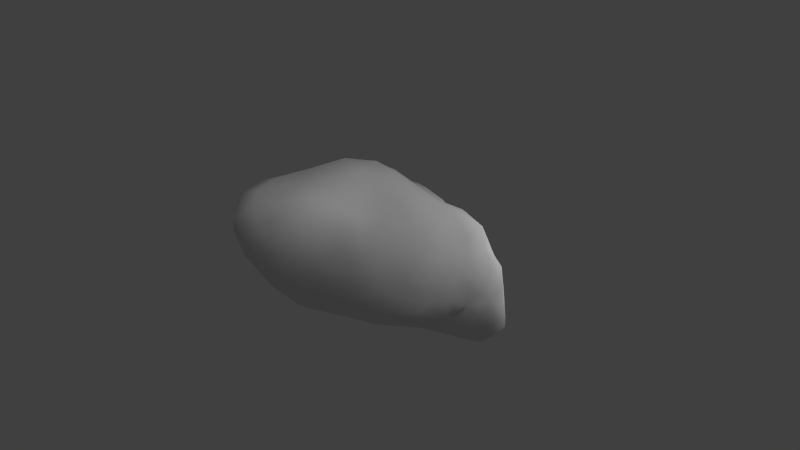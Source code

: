 # Source: rock.blend  (saved by Blender 2.59.2; exported with 4.5.12 LTS)
import bpy
from mathutils import Matrix  # noqa: F401  (used for matrix-valued properties, if any)

bpy.ops.wm.read_factory_settings(use_empty=True)
scene = bpy.context.scene
scene.name = 'Scene'

# ---- collections
col_collection_1 = bpy.data.collections.new('Collection 1'); scene.collection.children.link(col_collection_1)

# ---- materials (node trees are filled in below, after node groups)
mat_material_001 = bpy.data.materials.new('Material.001')
mat_material_001.alpha_threshold = 0.0
mat_material_001.use_transparent_shadow = False
mat_material_001.roughness = 0.5
mat_material_001.specular_intensity = 0.0
mat_material_001.line_color = (0.0, 0.0, 0.0, 1.0)

# ---- material node trees

# ---- world
world_world = bpy.data.worlds.new('World'); scene.world = world_world
world_world.color = (0.05088, 0.05088, 0.05088)
world_world.use_sun_shadow = False
world_world.sun_shadow_jitter_overblur = 0.0
world_world.cycles.sampling_method = 'MANUAL'
world_world.cycles.sample_map_resolution = 256

# ---- cameras
cam_camera = bpy.data.cameras.new('Camera')
cam_camera.clip_end = 100.0
cam_camera.lens = 35.0
cam_camera.ortho_scale = 7.314
cam_camera.dof.focus_distance = 0.0
cam_camera.dof.aperture_fstop = 128.0

# ---- lights
light_lamp_001 = bpy.data.lights.new('Lamp.001', 'POINT')
light_lamp_001.transmission_factor = 0.0
light_lamp_001.cutoff_distance = 30.0
light_lamp_001.energy = 100.0
light_lamp_001.shadow_buffer_clip_start = 1.001
light_lamp_001.shadow_soft_size = 1.0
light_lamp_001.shadow_maximum_resolution = 0.006
light_lamp_001.use_absolute_resolution = True
light_lamp_001.cycles.use_multiple_importance_sampling = False
light_lamp = bpy.data.lights.new('Lamp', 'POINT')
light_lamp.transmission_factor = 0.0
light_lamp.cutoff_distance = 30.0
light_lamp.energy = 100.0
light_lamp.shadow_buffer_clip_start = 1.001
light_lamp.shadow_soft_size = 1.0
light_lamp.shadow_maximum_resolution = 0.006
light_lamp.use_absolute_resolution = True
light_lamp.cycles.use_multiple_importance_sampling = False

# ---- meshes
me_rock_low = bpy.data.meshes.new('rock_low')
me_rock_low.from_pydata([(0.7767, 0.2834, -1.28), (1.002, 0.08839, -1.243), (0.6656, -0.02559, -1.349), (1.083, -0.2576, -1.2), (1.298, 0.01631, -1.086), (1.054, 0.3894, -1.09), (1.331, 0.2001, -0.8552), (0.4726, 1.214, 0.05134), (0.2416, 1.238, -0.199), (0.1215, 1.369, 0.318), (0.8889, 0.3636, 0.74), (0.9908, 0.4594, 0.4039), (0.801, 0.6063, 0.698), (0.8655, 0.7055, 0.04592), (0.6856, 0.8566, 0.4984), (-0.1722, -0.8437, -1.089), (-0.06148, -0.7698, -1.289), (0.182, -0.8872, -1.053), (-0.04009, -0.8973, -0.6259), (1.159, -0.6847, 0.1206), (0.893, -0.9008, -0.004383), (1.233, -0.8679, -0.09894), (1.568, 0.09066, -0.7233), (1.563, -0.002794, -0.9323), (0.4446, -0.9724, 0.1898), (0.05615, -1.018, -0.05773), (0.5751, -0.9971, -0.3245), (1.007, -0.5644, 0.4834), (1.029, -0.2918, 0.6964), (0.7873, -0.5375, 0.7555), (0.9663, 0.0669, 0.7821), (0.7714, -0.02322, 0.9981), (0.6145, -0.2699, 1.024), (0.2811, -0.7707, 0.5382), (0.3438, -0.5605, 0.8871), (-0.1207, -0.716, 0.7911), (0.6919, 0.7909, 0.878), (0.3261, 1.039, 1.382), (0.6143, 0.9883, 1.078), (0.4296, 1.181, 0.996), (0.5937, 1.004, 0.822), (0.1234, 1.275, 0.861), (-0.4481, 1.201, 0.8403), (0.4534, 0.0731, 1.347), (0.2112, -0.2623, 1.299), (0.6834, 0.6575, -0.7796), (0.6176, 0.9454, -0.273), (0.9029, 0.4828, -0.3887), (1.07, 0.393, -0.7279), (0.7194, 0.331, 1.087), (-0.09342, 1.336, -0.1204), (-0.05044, 1.149, -0.3873), (0.2121, 0.9359, -0.584), (-0.0634, 1.236, 1.229), (0.2207, 1.233, 1.13), (0.7482, 0.5625, 0.922), (0.7241, -0.7319, 0.4406), (0.4103, 1.131, 0.6413), (0.4748, 1.124, 0.3281), (0.668, 0.7282, 1.183), (-0.1367, -0.4918, 1.218), (-0.1136, 0.2974, -1.491), (0.05975, 0.5244, -1.075), (0.1502, 0.2926, -1.311), (-0.3346, 0.9664, -0.699), (-0.4891, 1.335, 0.1234), (-0.3377, 1.212, -0.2987), (-0.1119, 0.6871, 1.67), (-0.124, 1.023, 1.501), (-0.3069, 0.9122, 1.574), (-0.2009, -0.01738, -1.717), (0.2332, 0.09293, -1.481), (0.1133, -0.2126, -1.554), (0.05523, -0.4385, -1.506), (-0.003234, -0.6172, -1.422), (-0.1704, -0.5128, -1.562), (-1.433, 0.4452, -0.8388), (-1.172, 0.5666, -0.9696), (-1.328, 0.3308, -1.071), (-0.498, -0.9741, -0.1397), (-0.9585, -0.4514, 1.136), (-0.6119, -0.2459, 1.435), (-1.186, -0.06233, 1.325), (-1.254, -0.5997, -0.5184), (-0.9491, -0.8243, -0.346), (-1.361, -0.7198, -0.08893), (-0.9821, -0.9459, 0.1168), (-1.272, -0.6789, 0.4038), (-0.5306, -0.664, 1.085), (-0.6094, -0.8066, 0.8156), (-0.418, -0.755, 0.8146), (-1.474, 0.8013, 0.02744), (-1.607, 0.6586, 0.3507), (-1.272, 0.9611, 0.3951), (-0.7053, 1.094, -0.3068), (-0.8844, 1.081, 0.08522), (-1.35, 0.4038, 1.511), (-1.384, 0.8922, 1.312), (-1.532, 0.5166, 1.233), (-0.8427, -0.7302, 0.9233), (-1.167, -0.6319, 0.8185), (-0.89, -0.934, 0.5944), (-1.516, -0.2623, -0.3547), (-1.567, -0.3772, 0.2288), (-1.406, 0.5934, -0.6635), (-1.225, 0.7248, -0.5834), (-0.9035, 0.833, -0.6891), (-0.4392, 1.068, 1.404), (-0.3056, 0.1549, 1.714), (0.1211, 0.2869, 1.607), (-0.4099, -0.8936, 0.5645), (-0.612, -1.075, 0.2792), (-0.2733, -0.993, 0.2016), (-0.8637, 0.2301, 1.658), (-0.5692, 0.5367, 1.732), (0.08166, -0.0118, 1.559), (-0.154, -0.2, 1.495), (0.4222, 0.2914, -1.285), (-0.8471, 1.176, 0.4711), (-0.6003, -0.8513, -0.5977), (-0.9671, -0.7548, -0.8011), (-0.5491, -0.853, -1.053), (-1.449, 0.6913, -0.3335), (-0.6853, 0.5736, -1.148), (-1.012, 0.4425, -1.243), (0.01354, -0.9268, 0.3867), (-1.604, 0.4193, -0.5111), (-1.16, 0.9153, -0.2152), (-1.739, 0.3151, 0.271), (-1.752, -0.03233, 0.07231), (-1.669, 0.003422, 0.5825), (-1.753, 0.2313, -0.1682), (-1.639, 0.09037, -0.5118), (-1.712, 0.00192, -0.2506), (-1.43, 0.9479, 0.8603), (-1.064, 1.101, 0.8866), (-1.48, -0.07531, 0.9865), (-1.327, -0.3778, 1.062), (-1.543, -0.436, 0.7175), (-0.9471, 0.768, 1.697), (-0.8642, 1.107, 1.344), (-1.449, 0.2376, 1.168), (-1.574, 0.4095, 1.005), (-1.54, 0.2076, 0.889), (-1.569, 0.6757, 0.981), (-0.5206, 0.8254, 1.619), (-1.665, 0.4374, 0.6998), (-1.605, 0.7933, 0.6718), (0.4389, 0.5431, 1.501), (0.6581, -0.5085, -1.292), (0.3905, -0.2021, -1.4), (-1.257, -0.3962, -0.9136), (-1.254, 0.2517, -1.349), (-1.158, 0.3626, -1.209), (-1.097, 0.3394, -1.389), (1.697, -0.114, -0.3164), (1.665, -0.2237, -0.09315), (1.738, -0.2517, -0.2765), (1.605, 0.07103, -0.3507), (1.35, 0.2125, -0.4977), (1.451, 0.1135, -0.2372), (0.6213, 0.4906, -1.143), (-0.4484, -0.2407, -1.772), (-0.574, -0.03705, -1.773), (-0.1704, -0.3333, -1.674), (-0.9311, -0.5802, -1.223), (-0.602, -0.6383, -1.478), (-1.498, -0.07582, -0.8497), (-1.52, 0.2315, -0.8478), (-0.4143, 0.4306, -1.422), (-0.5411, 0.2136, -1.697), (-0.2718, -0.6527, -1.482), (-0.6652, -0.3717, -1.71), (-0.3888, -0.4837, -1.657), (-1.103, 0.2383, -1.579), (-1.007, 0.01403, -1.719), (-1.254, -0.01254, -1.486), (-0.9233, 0.3943, -1.461), (-0.7076, 0.3849, -1.531), (-0.9003, -0.3938, -1.56), (-0.8507, 0.2328, -1.686), (-1.413, 0.1049, -1.158), (-1.161, -0.3079, -1.383), (1.877, -0.5511, -0.437), (1.84, -0.7651, -0.7297), (1.809, -0.4323, -0.6873), (1.581, -0.3847, -0.9838), (1.643, -0.815, -0.9786), (1.705, -0.3452, -0.1441), (1.789, -0.3795, -0.2176), (1.664, 0.00079, -0.5167), (1.79, -0.2687, -0.4572), (1.743, -0.1477, -0.7437), (1.35, -0.7843, -0.05798), (1.281, -1.137, -0.7018), (1.611, -1.027, -0.4969), (1.151, -1.015, -0.337), (0.9063, -1.077, -0.6114), (1.509, -0.8717, -0.2018), (1.624, -0.2519, 0.0574), (1.532, -0.3544, 0.1448), (1.096, 0.1509, 0.5307), (1.143, -0.08383, 0.5083), (1.293, -0.2724, 0.4214), (1.261, 0.09417, 0.2337), (1.208, -0.00338, 0.3806), (1.461, 0.02935, -0.03877), (1.164, 0.2833, -0.07326), (1.339, -0.1271, 0.3028), (1.534, -0.133, 0.1158), (1.608, -0.008738, -0.1992), (0.259, -0.7028, -1.26), (0.5911, -0.8949, -1.146), (0.532, -0.9835, -0.7882), (1.342, -1.001, -1.023), (0.9336, -1.081, -0.9429), (0.9726, -0.8666, -1.211), (1.633, -1.027, -0.8069), (1.463, -0.6857, -0.03778), (1.676, -0.4175, -0.08287), (1.716, -0.6322, -0.1632), (1.569, -0.5363, -0.01778), (1.401, -0.5496, 0.09346), (1.278, -0.4941, 0.357), (1.773, -0.8069, -0.3893), (1.266, -0.6544, -1.182), (0.6556, 1.003, 0.1291), (-0.698, 0.9665, 1.547), (-1.663, 0.5527, -0.0659), (-1.353, -0.1417, -1.193), (-1.055, -0.1947, -1.606), (-0.679, -0.1609, -1.783), (-0.8644, -0.1935, -1.739), (-0.7631, 0.01516, -1.772), (-0.3373, -0.8041, -1.309), (0.2771, -0.3736, -1.388), (0.2373, -0.5148, -1.342)], [], [(0, 1, 2), (1, 3, 2), (4, 5, 6), (7, 8, 9), (10, 11, 12), (11, 13, 14), (15, 16, 17), (15, 17, 18), (19, 20, 21), (22, 23, 6), (24, 25, 26), (27, 28, 29), (28, 30, 31), (28, 31, 32), (33, 34, 35), (14, 36, 12), (37, 38, 39), (36, 40, 38), (40, 39, 38), (41, 9, 42), (43, 44, 32), (45, 46, 47), (47, 48, 45), (49, 31, 30), (43, 31, 49), (14, 40, 36), (50, 8, 51), (51, 8, 52), (53, 37, 54), (10, 12, 55), (55, 49, 10), (11, 14, 12), (34, 32, 44), (29, 56, 27), (12, 36, 55), (9, 41, 57), (58, 9, 57), (38, 37, 59), (38, 59, 36), (37, 39, 54), (49, 55, 59), (60, 35, 34), (40, 57, 39), (61, 62, 63), (64, 51, 52), (52, 62, 64), (65, 50, 66), (67, 68, 69), (70, 71, 72), (73, 74, 75), (76, 77, 78), (79, 18, 25), (80, 81, 82), (83, 84, 85), (86, 87, 85), (84, 86, 85), (88, 89, 90), (91, 92, 93), (94, 95, 65), (66, 94, 65), (65, 42, 9), (96, 97, 98), (99, 100, 101), (102, 83, 85), (85, 87, 103), (102, 85, 103), (76, 104, 77), (77, 104, 105), (77, 105, 106), (50, 51, 66), (89, 99, 101), (68, 107, 69), (108, 109, 67), (89, 88, 99), (84, 79, 86), (110, 101, 111), (101, 86, 111), (112, 110, 111), (111, 86, 79), (112, 111, 79), (90, 110, 35), (86, 101, 87), (113, 108, 114), (90, 35, 88), (35, 60, 88), (81, 80, 88), (60, 81, 88), (44, 115, 116), (117, 0, 2), (118, 95, 93), (119, 120, 121), (119, 121, 18), (104, 122, 105), (123, 124, 77), (112, 25, 125), (35, 110, 125), (110, 112, 125), (76, 126, 104), (127, 122, 91), (93, 127, 91), (128, 129, 130), (95, 127, 93), (131, 132, 133), (129, 102, 103), (93, 134, 135), (82, 136, 137), (138, 100, 137), (136, 138, 137), (82, 137, 80), (137, 100, 80), (97, 139, 140), (133, 102, 129), (136, 82, 141), (142, 143, 141), (134, 144, 97), (135, 97, 140), (140, 42, 135), (145, 114, 67), (146, 92, 128), (145, 67, 69), (141, 98, 142), (118, 135, 42), (93, 147, 134), (147, 146, 144), (147, 144, 134), (142, 98, 144), (37, 68, 67), (116, 60, 44), (49, 148, 43), (148, 67, 109), (148, 109, 43), (101, 100, 87), (79, 119, 18), (25, 112, 79), (87, 100, 138), (84, 119, 79), (87, 138, 103), (138, 136, 130), (138, 130, 103), (110, 90, 89), (89, 101, 110), (88, 80, 99), (100, 99, 80), (2, 149, 150), (120, 84, 83), (83, 151, 120), (152, 153, 154), (155, 156, 157), (158, 159, 160), (45, 161, 62), (95, 94, 127), (71, 63, 117), (15, 18, 121), (162, 163, 70), (75, 164, 73), (164, 70, 72), (164, 72, 73), (121, 165, 166), (132, 167, 102), (168, 167, 132), (126, 168, 132), (61, 169, 62), (169, 61, 170), (123, 62, 169), (0, 5, 1), (62, 117, 63), (75, 74, 171), (170, 61, 70), (172, 162, 173), (166, 172, 173), (153, 77, 124), (106, 123, 77), (174, 175, 176), (70, 164, 162), (164, 75, 173), (164, 173, 162), (75, 171, 173), (171, 166, 173), (154, 124, 177), (123, 178, 177), (124, 123, 177), (163, 170, 70), (179, 172, 166), (175, 174, 180), (174, 154, 177), (177, 178, 180), (174, 177, 180), (152, 154, 174), (176, 152, 174), (78, 153, 152), (181, 78, 152), (179, 165, 182), (5, 48, 6), (25, 18, 26), (35, 125, 33), (183, 184, 185), (186, 184, 187), (156, 188, 189), (157, 156, 189), (190, 191, 192), (185, 186, 192), (191, 185, 192), (29, 32, 34), (29, 34, 56), (34, 33, 56), (25, 24, 125), (24, 33, 125), (193, 19, 21), (28, 32, 29), (33, 24, 56), (194, 195, 196), (196, 197, 194), (195, 198, 196), (198, 21, 196), (26, 197, 196), (186, 4, 23), (4, 6, 23), (199, 200, 156), (10, 30, 201), (201, 11, 10), (191, 157, 189), (202, 201, 30), (30, 28, 202), (28, 203, 202), (204, 201, 205), (204, 206, 207), (189, 183, 191), (201, 202, 205), (202, 203, 208), (208, 204, 205), (202, 208, 205), (206, 204, 209), (203, 200, 208), (209, 204, 208), (200, 209, 208), (210, 206, 156), (211, 149, 212), (212, 213, 17), (211, 212, 17), (10, 49, 30), (26, 20, 24), (20, 19, 56), (20, 56, 24), (21, 20, 196), (20, 26, 196), (214, 215, 216), (215, 213, 212), (215, 212, 216), (158, 190, 159), (155, 190, 158), (214, 187, 217), (187, 184, 217), (32, 31, 43), (19, 193, 218), (189, 219, 220), (219, 221, 220), (19, 27, 56), (183, 189, 220), (19, 222, 223), (203, 223, 200), (223, 222, 200), (218, 222, 19), (204, 207, 11), (11, 201, 204), (189, 188, 219), (221, 218, 220), (183, 224, 184), (185, 184, 186), (213, 215, 197), (215, 214, 194), (215, 194, 197), (213, 197, 26), (149, 3, 225), (186, 187, 225), (3, 186, 225), (149, 225, 216), (225, 187, 214), (225, 214, 216), (198, 218, 193), (21, 198, 193), (220, 218, 198), (216, 212, 149), (198, 195, 224), (198, 224, 220), (194, 214, 217), (217, 184, 195), (194, 217, 195), (195, 184, 224), (4, 186, 3), (46, 7, 226), (46, 226, 13), (95, 118, 65), (118, 42, 65), (226, 7, 58), (7, 9, 58), (7, 46, 8), (46, 52, 8), (94, 66, 64), (66, 51, 64), (64, 106, 94), (58, 57, 14), (58, 14, 226), (45, 52, 46), (9, 50, 65), (8, 50, 9), (14, 13, 226), (53, 41, 42), (39, 57, 41), (39, 41, 54), (54, 41, 53), (68, 37, 53), (37, 67, 148), (148, 49, 59), (37, 148, 59), (14, 57, 40), (116, 81, 60), (67, 114, 108), (96, 141, 82), (96, 82, 113), (115, 109, 108), (143, 142, 146), (135, 134, 97), (107, 145, 69), (42, 140, 107), (140, 139, 227), (139, 145, 227), (140, 227, 107), (107, 227, 145), (98, 141, 96), (97, 144, 98), (113, 139, 96), (139, 97, 96), (116, 115, 108), (81, 116, 108), (145, 139, 114), (113, 114, 139), (82, 81, 113), (143, 136, 141), (136, 143, 130), (147, 93, 92), (146, 147, 92), (130, 143, 146), (142, 144, 146), (53, 42, 107), (107, 68, 53), (93, 135, 118), (81, 108, 113), (60, 34, 44), (55, 36, 59), (44, 43, 115), (115, 43, 109), (91, 122, 228), (128, 92, 228), (131, 129, 128), (228, 131, 128), (131, 126, 132), (130, 146, 128), (130, 129, 103), (131, 228, 126), (228, 122, 126), (122, 104, 126), (132, 102, 133), (76, 168, 126), (129, 131, 133), (168, 76, 78), (127, 106, 105), (102, 167, 151), (168, 78, 181), (168, 181, 167), (229, 151, 167), (181, 229, 167), (122, 127, 105), (123, 106, 64), (92, 91, 228), (78, 77, 153), (165, 151, 182), (151, 229, 182), (181, 176, 229), (176, 230, 182), (230, 179, 182), (176, 182, 229), (154, 153, 124), (165, 179, 166), (180, 178, 170), (175, 230, 176), (181, 152, 176), (169, 178, 123), (163, 162, 231), (231, 162, 172), (169, 170, 178), (230, 175, 232), (175, 180, 233), (233, 231, 232), (175, 233, 232), (230, 232, 179), (232, 231, 172), (232, 172, 179), (180, 170, 233), (163, 231, 233), (170, 163, 233), (166, 171, 234), (234, 15, 121), (166, 234, 121), (74, 16, 171), (102, 151, 83), (119, 84, 120), (151, 165, 120), (120, 165, 121), (18, 17, 213), (74, 211, 16), (211, 17, 16), (235, 73, 72), (150, 235, 72), (213, 26, 18), (234, 16, 15), (234, 171, 16), (211, 236, 149), (73, 235, 236), (74, 73, 236), (236, 235, 149), (150, 71, 2), (71, 117, 2), (150, 149, 235), (71, 150, 72), (236, 211, 74), (63, 71, 61), (61, 71, 70), (161, 0, 117), (5, 161, 45), (5, 0, 161), (117, 62, 161), (2, 3, 149), (62, 123, 64), (62, 52, 45), (46, 13, 47), (106, 127, 94), (4, 3, 1), (155, 158, 210), (159, 190, 22), (159, 22, 6), (210, 156, 155), (48, 159, 6), (48, 5, 45), (190, 192, 22), (1, 5, 4), (210, 158, 160), (27, 223, 28), (223, 203, 28), (183, 185, 191), (156, 200, 219), (200, 221, 219), (221, 200, 222), (224, 183, 220), (188, 156, 219), (200, 199, 209), (199, 156, 209), (156, 206, 209), (27, 19, 223), (191, 155, 157), (160, 207, 206), (160, 206, 210), (190, 155, 191), (186, 23, 192), (23, 22, 192), (221, 222, 218), (47, 13, 207), (47, 207, 159), (207, 160, 159), (159, 48, 47), (13, 11, 207)])
me_rock_low.polygons.foreach_set('use_smooth', [True] * 470)
_uv = me_rock_low.uv_layers.new(name='UVTex')
_uv.uv.foreach_set('vector', [0.3964, 0.8243, 0.3692, 0.8576, 0.36, 0.8021, 0.3692, 0.8576, 0.3203, 0.8678, 0.36, 0.8021, 0.5957, 0.513, 0.6494, 0.5561, 0.5927, 0.5542, 0.4414, 0.2846, 0.4871, 0.2718, 0.4763, 0.3463, 0.4772, 0.7838, 0.5158, 0.7456, 0.5126, 0.8033, 0.5158, 0.7456, 0.5839, 0.7292, 0.5654, 0.8059, 0.2241, 0.6746, 0.2508, 0.6859, 0.2181, 0.7291, 0.3227, 0.4817, 0.2784, 0.5116, 0.2825, 0.4468, 0.07198, 0.455, 0.1277, 0.4606, 0.0877, 0.498, 0.1391, 0.8586, 0.1391, 0.8245, 0.1785, 0.8519, 0.1783, 0.4057, 0.2452, 0.402, 0.1933, 0.4744, 0.06203, 0.3941, 0.02847, 0.3538, 0.07236, 0.3437, 0.4011, 0.7174, 0.4361, 0.7605, 0.414, 0.7896, 0.02847, 0.3538, 0.02561, 0.28, 0.06067, 0.2809, 0.1652, 0.3397, 0.1227, 0.2926, 0.1979, 0.2737, 0.5654, 0.8059, 0.521, 0.846, 0.5126, 0.8033, 0.517, 0.9467, 0.5275, 0.8904, 0.5656, 0.9062, 0.521, 0.846, 0.5549, 0.8619, 0.5275, 0.8904, 0.5549, 0.8619, 0.5656, 0.9062, 0.5275, 0.8904, 0.908, 0.4554, 0.9729, 0.4395, 0.9124, 0.5419, 0.03925, 0.2079, 0.09548, 0.2157, 0.06067, 0.2809, 0.6666, 0.6353, 0.6531, 0.7236, 0.599, 0.6565, 0.599, 0.6565, 0.6141, 0.5993, 0.6666, 0.6353, 0.4477, 0.8321, 0.414, 0.7896, 0.4361, 0.7605, 0.4057, 0.8566, 0.414, 0.7896, 0.4477, 0.8321, 0.5654, 0.8059, 0.5549, 0.8619, 0.521, 0.846, 0.5301, 0.3069, 0.4871, 0.2718, 0.5408, 0.2574, 0.5408, 0.2574, 0.4871, 0.2718, 0.5165, 0.2016, 0.9552, 0.2369, 0.9119, 0.1799, 0.9613, 0.1909, 0.4772, 0.7838, 0.5126, 0.8033, 0.4884, 0.8296, 0.4884, 0.8296, 0.4477, 0.8321, 0.4772, 0.7838, 0.5158, 0.7456, 0.5654, 0.8059, 0.5126, 0.8033, 0.1227, 0.2926, 0.06067, 0.2809, 0.09548, 0.2157, 0.07236, 0.3437, 0.1119, 0.3859, 0.06203, 0.3941, 0.5126, 0.8033, 0.521, 0.846, 0.4884, 0.8296, 0.6664, 0.8561, 0.6033, 0.914, 0.5951, 0.8603, 0.6216, 0.8184, 0.6664, 0.8561, 0.5951, 0.8603, 0.5275, 0.8904, 0.517, 0.9467, 0.4855, 0.8789, 0.5275, 0.8904, 0.4855, 0.8789, 0.521, 0.846, 0.9119, 0.1799, 0.9662, 0.1553, 0.9613, 0.1909, 0.4477, 0.8321, 0.4884, 0.8296, 0.4855, 0.8789, 0.16, 0.2104, 0.1979, 0.2737, 0.1227, 0.2926, 0.5549, 0.8619, 0.5951, 0.8603, 0.5656, 0.9062, 0.6217, 0.0565, 0.5712, 0.1153, 0.5743, 0.06206, 0.6013, 0.2198, 0.5408, 0.2574, 0.5165, 0.2016, 0.5165, 0.2016, 0.5712, 0.1153, 0.6013, 0.2198, 0.5757, 0.3527, 0.5301, 0.3069, 0.577, 0.2875, 0.8467, 0.2522, 0.9034, 0.2518, 0.8852, 0.281, 0.384, 0.6591, 0.3831, 0.7335, 0.3474, 0.7099, 0.313, 0.7003, 0.2821, 0.6922, 0.306, 0.6635, 0.7787, 0.2072, 0.7448, 0.1924, 0.7772, 0.1656, 0.04795, 0.7515, 0.1068, 0.7997, 0.05045, 0.8381, 0.2666, 0.1452, 0.1912, 0.1285, 0.2584, 0.07767, 0.1067, 0.6204, 0.07169, 0.6746, 0.05549, 0.6228, 0.8273, 0.08039, 0.8274, 0.005485, 0.8716, 0.05277, 0.07169, 0.6746, 0.01974, 0.6893, 0.05549, 0.6228, 0.2294, 0.2026, 0.2648, 0.235, 0.237, 0.2481, 0.67, 0.7332, 0.7061, 0.7727, 0.6666, 0.7963, 0.6334, 0.2932, 0.6403, 0.3427, 0.5757, 0.3527, 0.577, 0.2875, 0.6334, 0.2932, 0.5757, 0.3527, 1.0, 0.5268, 0.9124, 0.5419, 0.9729, 0.4395, 0.8037, 0.9317, 0.7217, 0.9269, 0.7717, 0.8956, 0.2831, 0.1978, 0.3239, 0.1741, 0.322, 0.2436, 0.8068, 0.6232, 0.8503, 0.5836, 0.8885, 0.6401, 0.8885, 0.6401, 0.9079, 0.715, 0.8524, 0.7029, 0.8068, 0.6232, 0.8885, 0.6401, 0.8524, 0.7029, 0.7787, 0.2072, 0.7632, 0.2396, 0.7448, 0.1924, 0.7448, 0.1924, 0.7632, 0.2396, 0.7303, 0.2524, 0.7448, 0.1924, 0.7303, 0.2524, 0.6865, 0.2359, 0.5301, 0.3069, 0.5408, 0.2574, 0.577, 0.2875, 0.2648, 0.235, 0.2831, 0.1978, 0.322, 0.2436, 0.9034, 0.2518, 0.9222, 0.2979, 0.8852, 0.281, 0.7818, 0.2799, 0.803, 0.2126, 0.8467, 0.2522, 0.2648, 0.235, 0.2294, 0.2026, 0.2831, 0.1978, 0.07169, 0.6746, 0.04795, 0.7515, 0.01974, 0.6893, 0.2599, 0.2856, 0.322, 0.2436, 0.3144, 0.3116, 0.322, 0.2436, 0.3624, 0.2881, 0.3144, 0.3116, 0.2704, 0.3437, 0.2599, 0.2856, 0.3144, 0.3116, 0.0, 0.7522, 0.01974, 0.6893, 0.04795, 0.7515, 0.02558, 0.7992, 0.0, 0.7522, 0.04795, 0.7515, 0.237, 0.2481, 0.2599, 0.2856, 0.1979, 0.2737, 0.1285, 0.6204, 0.181, 0.6738, 0.1285, 0.6809, 0.1782, 0.04918, 0.109, 0.09676, 0.1158, 0.04517, 0.237, 0.2481, 0.1979, 0.2737, 0.2294, 0.2026, 0.1979, 0.2737, 0.16, 0.2104, 0.2294, 0.2026, 0.1912, 0.1285, 0.2666, 0.1452, 0.2294, 0.2026, 0.16, 0.2104, 0.1912, 0.1285, 0.2294, 0.2026, 0.09548, 0.2157, 0.07995, 0.1587, 0.1264, 0.1585, 0.5334, 0.05112, 0.4816, 0.03307, 0.5073, 0.0, 0.6137, 0.3917, 0.6403, 0.3427, 0.6837, 0.3832, 0.349, 0.392, 0.4011, 0.3754, 0.3692, 0.4459, 0.349, 0.392, 0.3692, 0.4459, 0.2825, 0.4468, 0.7632, 0.2396, 0.7511, 0.2869, 0.7303, 0.2524, 0.6826, 0.1497, 0.7376, 0.1427, 0.7448, 0.1924, 0.2704, 0.3437, 0.2452, 0.402, 0.2186, 0.3438, 0.1979, 0.2737, 0.2599, 0.2856, 0.2186, 0.3438, 0.2599, 0.2856, 0.2704, 0.3437, 0.2186, 0.3438, 0.6793, 0.5882, 0.6981, 0.6341, 0.6666, 0.6216, 0.6987, 0.3077, 0.7511, 0.2869, 0.7346, 0.3378, 0.6837, 0.3832, 0.6987, 0.3077, 0.7346, 0.3378, 0.7514, 0.743, 0.7924, 0.6963, 0.8134, 0.7735, 0.6403, 0.3427, 0.6987, 0.3077, 0.6837, 0.3832, 0.7416, 0.6742, 0.7461, 0.6173, 0.7715, 0.6508, 0.7924, 0.6963, 0.8068, 0.6232, 0.8524, 0.7029, 0.6837, 0.3832, 0.6839, 0.4395, 0.6262, 0.4395, 0.8642, 0.8819, 0.8467, 0.8299, 0.8962, 0.8266, 0.3644, 0.1387, 0.3239, 0.1741, 0.3129, 0.1161, 0.8467, 0.8299, 0.8857, 0.7719, 0.8962, 0.8266, 0.2584, 0.07767, 0.3129, 0.1161, 0.2666, 0.1452, 0.3129, 0.1161, 0.3239, 0.1741, 0.2666, 0.1452, 0.9219, 0.4395, 0.8634, 0.3813, 0.9379, 0.3618, 0.7715, 0.6508, 0.8068, 0.6232, 0.7924, 0.6963, 0.8467, 0.8299, 0.8642, 0.8819, 0.8101, 0.8725, 0.7756, 0.8564, 0.7998, 0.8295, 0.8101, 0.8725, 0.6905, 0.8631, 0.7354, 0.8664, 0.7217, 0.9269, 0.9855, 0.381, 0.9219, 0.4395, 0.9379, 0.3618, 0.1157, 0.8059, 0.1251, 0.7314, 0.181, 0.8058, 0.8729, 0.3144, 0.8281, 0.3229, 0.8467, 0.2522, 0.7555, 0.8126, 0.7061, 0.7727, 0.7514, 0.743, 0.8729, 0.3144, 0.8467, 0.2522, 0.8852, 0.281, 0.8101, 0.8725, 0.7717, 0.8956, 0.7756, 0.8564, 0.9537, 0.5918, 0.9079, 0.6372, 0.9124, 0.5419, 0.6837, 0.3832, 0.7219, 0.4125, 0.6839, 0.4395, 0.7024, 0.8267, 0.7555, 0.8126, 0.7354, 0.8664, 0.7024, 0.8267, 0.7354, 0.8664, 0.6905, 0.8631, 0.7756, 0.8564, 0.7717, 0.8956, 0.7354, 0.8664, 0.9119, 0.1799, 0.9034, 0.2518, 0.8467, 0.2522, 0.1264, 0.1585, 0.16, 0.2104, 0.09548, 0.2157, 0.4477, 0.8321, 0.4444, 0.9145, 0.4057, 0.8566, 0.8401, 0.1627, 0.8467, 0.2522, 0.803, 0.2126, 0.0004452, 0.1571, 0.05197, 0.136, 0.03925, 0.2079, 0.181, 0.6738, 0.1703, 0.7314, 0.1285, 0.6809, 0.04795, 0.7515, 0.09618, 0.7167, 0.1068, 0.7997, 0.2452, 0.402, 0.2704, 0.3437, 0.3176, 0.3598, 0.3645, 0.2132, 0.3239, 0.1741, 0.3644, 0.1387, 0.07169, 0.6746, 0.09618, 0.7167, 0.04795, 0.7515, 0.9079, 0.715, 0.8857, 0.7719, 0.8524, 0.7029, 0.8857, 0.7719, 0.8467, 0.8299, 0.8134, 0.7735, 0.8857, 0.7719, 0.8134, 0.7735, 0.8524, 0.7029, 0.2599, 0.2856, 0.237, 0.2481, 0.2648, 0.235, 0.2648, 0.235, 0.322, 0.2436, 0.2599, 0.2856, 0.2294, 0.2026, 0.2666, 0.1452, 0.2831, 0.1978, 0.3239, 0.1741, 0.2831, 0.1978, 0.2666, 0.1452, 0.36, 0.8021, 0.2912, 0.7978, 0.3385, 0.7569, 0.8613, 0.5358, 0.8945, 0.5993, 0.8503, 0.5836, 0.8503, 0.5836, 0.8006, 0.5358, 0.8613, 0.5358, 0.7818, 0.1242, 0.7588, 0.1455, 0.7592, 0.1209, 0.4885, 0.574, 0.4559, 0.5937, 0.4672, 0.5653, 0.8457, 0.1052, 0.8456, 0.1553, 0.8239, 0.1215, 0.4629, 0.129, 0.4934, 0.07636, 0.5712, 0.1153, 0.6403, 0.3427, 0.6334, 0.2932, 0.6987, 0.3077, 0.5746, 0.0195, 0.5743, 0.06206, 0.5334, 0.05112, 0.3227, 0.4817, 0.2825, 0.4468, 0.3692, 0.4459, 0.3568, 0.6175, 0.3831, 0.6005, 0.384, 0.6591, 0.306, 0.6635, 0.3388, 0.6618, 0.313, 0.7003, 0.3388, 0.6618, 0.384, 0.6591, 0.3474, 0.7099, 0.3388, 0.6618, 0.3474, 0.7099, 0.313, 0.7003, 0.2172, 0.6184, 0.2642, 0.5579, 0.2793, 0.5993, 0.7461, 0.6173, 0.7548, 0.56, 0.8068, 0.6232, 0.7096, 0.5757, 0.7548, 0.56, 0.7461, 0.6173, 0.6981, 0.6341, 0.7096, 0.5757, 0.7461, 0.6173, 0.6217, 0.0565, 0.6595, 0.09239, 0.5712, 0.1153, 0.6595, 0.09239, 0.6217, 0.0565, 0.6959, 0.04742, 0.6826, 0.1497, 0.5712, 0.1153, 0.6595, 0.09239, 0.4816, 0.03307, 0.4295, 0.05017, 0.4507, 0.006067, 0.5712, 0.1153, 0.5334, 0.05112, 0.5743, 0.06206, 0.306, 0.6635, 0.2821, 0.6922, 0.2802, 0.6492, 0.6959, 0.04742, 0.6217, 0.0565, 0.6519, 0.004892, 0.3328, 0.5852, 0.3568, 0.6175, 0.3158, 0.6277, 0.2793, 0.5993, 0.3328, 0.5852, 0.3158, 0.6277, 0.7588, 0.1455, 0.7448, 0.1924, 0.7376, 0.1427, 0.6865, 0.2359, 0.6826, 0.1497, 0.7448, 0.1924, 0.6754, 0.4708, 0.7022, 0.4395, 0.7156, 0.471, 0.384, 0.6591, 0.3388, 0.6618, 0.3568, 0.6175, 0.3388, 0.6618, 0.306, 0.6635, 0.3158, 0.6277, 0.3388, 0.6618, 0.3158, 0.6277, 0.3568, 0.6175, 0.306, 0.6635, 0.2802, 0.6492, 0.3158, 0.6277, 0.2802, 0.6492, 0.2793, 0.5993, 0.3158, 0.6277, 0.7592, 0.1209, 0.7376, 0.1427, 0.7364, 0.11, 0.6826, 0.1497, 0.7086, 0.09083, 0.7364, 0.11, 0.7376, 0.1427, 0.6826, 0.1497, 0.7364, 0.11, 0.7095, 0.01559, 0.6959, 0.04742, 0.6519, 0.004892, 0.3161, 0.554, 0.3328, 0.5852, 0.2793, 0.5993, 0.7689, 0.04821, 0.7715, 0.09066, 0.7402, 0.06602, 0.7715, 0.09066, 0.7592, 0.1209, 0.7364, 0.11, 0.7364, 0.11, 0.7086, 0.09083, 0.7402, 0.06602, 0.7715, 0.09066, 0.7364, 0.11, 0.7402, 0.06602, 0.7818, 0.1242, 0.7592, 0.1209, 0.7715, 0.09066, 0.7156, 0.471, 0.6837, 0.5046, 0.6754, 0.4708, 0.7772, 0.1656, 0.7588, 0.1455, 0.7818, 0.1242, 0.7135, 0.5243, 0.6854, 0.5489, 0.6837, 0.5046, 0.3161, 0.554, 0.2642, 0.5579, 0.3115, 0.5208, 0.6494, 0.5561, 0.6141, 0.5993, 0.5927, 0.5542, 0.05045, 0.8381, 0.1068, 0.7997, 0.08684, 0.9048, 0.1979, 0.2737, 0.2186, 0.3438, 0.1652, 0.3397, 0.4426, 0.514, 0.4485, 0.4631, 0.4833, 0.4971, 0.5277, 0.4774, 0.4485, 0.4631, 0.4759, 0.4395, 0.1101, 0.6453, 0.1152, 0.6631, 0.1101, 0.6805, 0.4672, 0.5653, 0.4559, 0.5937, 0.4448, 0.5593, 0.5222, 0.561, 0.4803, 0.5393, 0.5238, 0.5172, 0.4833, 0.4971, 0.5277, 0.4774, 0.5238, 0.5172, 0.4803, 0.5393, 0.4833, 0.4971, 0.5238, 0.5172, 0.07236, 0.3437, 0.06067, 0.2809, 0.1227, 0.2926, 0.07236, 0.3437, 0.1227, 0.2926, 0.1119, 0.3859, 0.1227, 0.2926, 0.1652, 0.3397, 0.1119, 0.3859, 0.2452, 0.402, 0.1783, 0.4057, 0.2186, 0.3438, 0.1783, 0.4057, 0.1652, 0.3397, 0.2186, 0.3438, 0.06482, 0.4978, 0.07198, 0.455, 0.0877, 0.498, 0.02847, 0.3538, 0.06067, 0.2809, 0.07236, 0.3437, 0.1652, 0.3397, 0.1783, 0.4057, 0.1119, 0.3859, 0.1348, 0.5863, 0.07355, 0.5849, 0.1219, 0.527, 0.1219, 0.527, 0.1733, 0.5398, 0.1348, 0.5863, 0.07355, 0.5849, 0.0588, 0.5333, 0.1219, 0.527, 0.0588, 0.5333, 0.0877, 0.498, 0.1219, 0.527, 0.1933, 0.4744, 0.1733, 0.5398, 0.1219, 0.527, 0.2899, 0.9489, 0.3493, 0.9068, 0.3365, 0.9516, 0.181, 0.8059, 0.1785, 0.8519, 0.1391, 0.8245, 0.1201, 0.6599, 0.1285, 0.6453, 0.1285, 0.6758, 0.4772, 0.7838, 0.4361, 0.7605, 0.4639, 0.73, 0.4639, 0.73, 0.5158, 0.7456, 0.4772, 0.7838, 0.4803, 0.5393, 0.4672, 0.5653, 0.4448, 0.5593, 0.4375, 0.7056, 0.4639, 0.73, 0.4361, 0.7605, 0.4361, 0.7605, 0.4011, 0.7174, 0.4375, 0.7056, 0.4011, 0.7174, 0.4177, 0.6717, 0.4375, 0.7056, 0.4787, 0.6808, 0.4639, 0.73, 0.4559, 0.6933, 0.4787, 0.6808, 0.4886, 0.6319, 0.5341, 0.6643, 0.4448, 0.5593, 0.4426, 0.514, 0.4803, 0.5393, 0.4639, 0.73, 0.4375, 0.7056, 0.4559, 0.6933, 0.4375, 0.7056, 0.4177, 0.6717, 0.4435, 0.6668, 0.4435, 0.6668, 0.4787, 0.6808, 0.4559, 0.6933, 0.4375, 0.7056, 0.4435, 0.6668, 0.4559, 0.6933, 0.4886, 0.6319, 0.4787, 0.6808, 0.452, 0.6333, 0.4177, 0.6717, 0.4243, 0.6188, 0.4435, 0.6668, 0.8494, 0.1176, 0.8816, 0.1552, 0.8457, 0.1553, 0.4243, 0.6188, 0.452, 0.6333, 0.4435, 0.6668, 0.493, 0.6015, 0.4886, 0.6319, 0.4559, 0.5937, 0.2598, 0.7362, 0.2912, 0.7978, 0.2276, 0.7882, 0.2276, 0.7882, 0.1868, 0.7895, 0.2181, 0.7291, 0.2598, 0.7362, 0.2276, 0.7882, 0.2181, 0.7291, 0.4772, 0.7838, 0.4477, 0.8321, 0.4361, 0.7605, 0.1933, 0.4744, 0.1277, 0.4606, 0.1783, 0.4057, 0.1277, 0.4606, 0.07198, 0.455, 0.1119, 0.3859, 0.1277, 0.4606, 0.1119, 0.3859, 0.1783, 0.4057, 0.0877, 0.498, 0.1277, 0.4606, 0.1219, 0.527, 0.1277, 0.4606, 0.1933, 0.4744, 0.1219, 0.527, 0.2093, 0.905, 0.1892, 0.8447, 0.2394, 0.8444, 0.1892, 0.8447, 0.1868, 0.7895, 0.2276, 0.7882, 0.1892, 0.8447, 0.2276, 0.7882, 0.2394, 0.8444, 0.5168, 0.5899, 0.5222, 0.561, 0.5586, 0.5973, 0.4885, 0.574, 0.5222, 0.561, 0.5168, 0.5899, 0.2093, 0.905, 0.2327, 0.954, 0.1907, 0.9557, 0.2327, 0.954, 0.2209, 0.9922, 0.1907, 0.9557, 0.06067, 0.2809, 0.02561, 0.28, 0.03925, 0.2079, 0.07198, 0.455, 0.06482, 0.4978, 0.04257, 0.4985, 0.4448, 0.5593, 0.4326, 0.5784, 0.4144, 0.549, 0.0, 0.5031, 0.01783, 0.4951, 0.0141, 0.5303, 0.07198, 0.455, 0.06203, 0.3941, 0.1119, 0.3859, 0.4426, 0.514, 0.4448, 0.5593, 0.4144, 0.549, 0.07198, 0.455, 0.03367, 0.4694, 0.03016, 0.4264, 0.00955, 0.4052, 0.03016, 0.4264, 0.0007846, 0.4616, 0.03016, 0.4264, 0.03367, 0.4694, 0.0007846, 0.4616, 0.04257, 0.4985, 0.03367, 0.4694, 0.07198, 0.455, 0.4787, 0.6808, 0.5341, 0.6643, 0.5158, 0.7456, 0.5158, 0.7456, 0.4639, 0.73, 0.4787, 0.6808, 0.4448, 0.5593, 0.4454, 0.5755, 0.4326, 0.5784, 0.01783, 0.4951, 0.04257, 0.4985, 0.0141, 0.5303, 0.4426, 0.514, 0.4139, 0.5044, 0.4485, 0.4631, 0.4833, 0.4971, 0.4485, 0.4631, 0.5277, 0.4774, 0.2249, 0.52, 0.1894, 0.5783, 0.1733, 0.5398, 0.1892, 0.8447, 0.2093, 0.905, 0.1651, 0.9044, 0.1894, 0.5783, 0.1348, 0.5863, 0.1733, 0.5398, 0.2249, 0.52, 0.1733, 0.5398, 0.1933, 0.4744, 0.2912, 0.7978, 0.3203, 0.8678, 0.2675, 0.892, 0.2899, 0.9489, 0.2327, 0.954, 0.2675, 0.892, 0.3203, 0.8678, 0.2899, 0.9489, 0.2675, 0.892, 0.2912, 0.7978, 0.2675, 0.892, 0.2394, 0.8444, 0.2675, 0.892, 0.2327, 0.954, 0.2093, 0.905, 0.2675, 0.892, 0.2093, 0.905, 0.2394, 0.8444, 0.0588, 0.5333, 0.04257, 0.4985, 0.06482, 0.4978, 0.0877, 0.498, 0.0588, 0.5333, 0.06482, 0.4978, 0.0141, 0.5303, 0.04257, 0.4985, 0.0588, 0.5333, 0.2394, 0.8444, 0.2276, 0.7882, 0.2912, 0.7978, 0.0588, 0.5333, 0.07355, 0.5849, 0.03183, 0.5719, 0.0588, 0.5333, 0.03183, 0.5719, 0.0141, 0.5303, 0.1651, 0.9044, 0.2093, 0.905, 0.1907, 0.9557, 0.08878, 0.6204, 0.04031, 0.6117, 0.07355, 0.5849, 0.1348, 0.5863, 0.08878, 0.6204, 0.07355, 0.5849, 0.07355, 0.5849, 0.04031, 0.6117, 0.03183, 0.5719, 0.3493, 0.9068, 0.2899, 0.9489, 0.3203, 0.8678, 0.6531, 0.7236, 0.6586, 0.7925, 0.619, 0.7749, 0.6531, 0.7236, 0.619, 0.7749, 0.5839, 0.7292, 0.6403, 0.3427, 0.6137, 0.3917, 0.5757, 0.3527, 0.9537, 0.5918, 0.9124, 0.5419, 1.0, 0.5268, 0.619, 0.7749, 0.6586, 0.7925, 0.6216, 0.8184, 0.6586, 0.7925, 0.6664, 0.8561, 0.6216, 0.8184, 0.4414, 0.2846, 0.4417, 0.2155, 0.4871, 0.2718, 0.4417, 0.2155, 0.5165, 0.2016, 0.4871, 0.2718, 0.6334, 0.2932, 0.577, 0.2875, 0.6013, 0.2198, 0.577, 0.2875, 0.5408, 0.2574, 0.6013, 0.2198, 0.6013, 0.2198, 0.6865, 0.2359, 0.6334, 0.2932, 0.6216, 0.8184, 0.5951, 0.8603, 0.5654, 0.8059, 0.6216, 0.8184, 0.5654, 0.8059, 0.619, 0.7749, 0.4629, 0.129, 0.5165, 0.2016, 0.4417, 0.2155, 0.4763, 0.3463, 0.5301, 0.3069, 0.5757, 0.3527, 0.4871, 0.2718, 0.5301, 0.3069, 0.4763, 0.3463, 0.5654, 0.8059, 0.5839, 0.7292, 0.619, 0.7749, 0.7818, 0.0, 0.8273, 0.005095, 0.7819, 0.08039, 0.7818, 0.1176, 0.8239, 0.09633, 0.8156, 0.1552, 0.7818, 0.1176, 0.8156, 0.1552, 0.7824, 0.1553, 0.9613, 0.1909, 0.9945, 0.1994, 0.9552, 0.2369, 0.9034, 0.2518, 0.9119, 0.1799, 0.9552, 0.2369, 0.9119, 0.1799, 0.8467, 0.2522, 0.8401, 0.1627, 0.4444, 0.9145, 0.4477, 0.8321, 0.4855, 0.8789, 0.517, 0.9467, 0.4444, 0.9145, 0.4855, 0.8789, 0.5654, 0.8059, 0.5951, 0.8603, 0.5549, 0.8619, 0.1264, 0.1585, 0.1912, 0.1285, 0.16, 0.2104, 0.8467, 0.2522, 0.8281, 0.3229, 0.7818, 0.2799, 0.8037, 0.9317, 0.8101, 0.8725, 0.8642, 0.8819, 0.2369, 0.0108, 0.2584, 0.07767, 0.1782, 0.04918, 0.07995, 0.1587, 0.05197, 0.136, 0.109, 0.09676, 0.7998, 0.8295, 0.7756, 0.8564, 0.7555, 0.8126, 0.9855, 0.381, 0.9744, 0.4356, 0.9219, 0.4395, 0.9222, 0.2979, 0.8729, 0.3144, 0.8852, 0.281, 0.9947, 0.2861, 0.9379, 0.3618, 0.9222, 0.2979, 0.9379, 0.3618, 0.8634, 0.3813, 0.8989, 0.3406, 0.8634, 0.3813, 0.8729, 0.3144, 0.8989, 0.3406, 0.9379, 0.3618, 0.8989, 0.3406, 0.9222, 0.2979, 0.9222, 0.2979, 0.8989, 0.3406, 0.8729, 0.3144, 0.7717, 0.8956, 0.8101, 0.8725, 0.8037, 0.9317, 0.7217, 0.9269, 0.7354, 0.8664, 0.7717, 0.8956, 0.1782, 0.04918, 0.1503, 0.0, 0.2369, 0.0108, 0.8634, 0.3813, 0.9219, 0.4395, 0.8439, 0.4363, 0.1264, 0.1585, 0.07995, 0.1587, 0.109, 0.09676, 0.1912, 0.1285, 0.1264, 0.1585, 0.109, 0.09676, 0.8729, 0.3144, 0.8634, 0.3813, 0.8281, 0.3229, 0.1782, 0.04918, 0.1158, 0.04517, 0.1503, 0.0, 0.2584, 0.07767, 0.1912, 0.1285, 0.1782, 0.04918, 0.7998, 0.8295, 0.8467, 0.8299, 0.8101, 0.8725, 0.8467, 0.8299, 0.7998, 0.8295, 0.8134, 0.7735, 0.7219, 0.4125, 0.6837, 0.3832, 0.7408, 0.3647, 0.7555, 0.8126, 0.7024, 0.8267, 0.7061, 0.7727, 0.8134, 0.7735, 0.7998, 0.8295, 0.7555, 0.8126, 0.7756, 0.8564, 0.7354, 0.8664, 0.7555, 0.8126, 0.9552, 0.2369, 0.9947, 0.2861, 0.9222, 0.2979, 0.9222, 0.2979, 0.9034, 0.2518, 0.9552, 0.2369, 0.6837, 0.3832, 0.6262, 0.4395, 0.6137, 0.3917, 0.1912, 0.1285, 0.109, 0.09676, 0.1782, 0.04918, 0.16, 0.2104, 0.1227, 0.2926, 0.09548, 0.2157, 0.4884, 0.8296, 0.521, 0.846, 0.4855, 0.8789, 0.09548, 0.2157, 0.03925, 0.2079, 0.07995, 0.1587, 0.07995, 0.1587, 0.03925, 0.2079, 0.05197, 0.136, 0.67, 0.7332, 0.6683, 0.6747, 0.7003, 0.7059, 0.7514, 0.743, 0.7061, 0.7727, 0.7003, 0.7059, 0.7416, 0.6742, 0.7924, 0.6963, 0.7514, 0.743, 0.7003, 0.7059, 0.7416, 0.6742, 0.7514, 0.743, 0.7416, 0.6742, 0.6981, 0.6341, 0.7461, 0.6173, 0.8134, 0.7735, 0.7555, 0.8126, 0.7514, 0.743, 0.8134, 0.7735, 0.7924, 0.6963, 0.8524, 0.7029, 0.7416, 0.6742, 0.7003, 0.7059, 0.6981, 0.6341, 0.7003, 0.7059, 0.6683, 0.6747, 0.6981, 0.6341, 0.6683, 0.6747, 0.6666, 0.6216, 0.6981, 0.6341, 0.7461, 0.6173, 0.8068, 0.6232, 0.7715, 0.6508, 0.6793, 0.5882, 0.7096, 0.5757, 0.6981, 0.6341, 0.7924, 0.6963, 0.7416, 0.6742, 0.7715, 0.6508, 0.7096, 0.5757, 0.6793, 0.5882, 0.6854, 0.5489, 0.6987, 0.3077, 0.6865, 0.2359, 0.7303, 0.2524, 0.8068, 0.6232, 0.7548, 0.56, 0.8006, 0.5358, 0.7096, 0.5757, 0.6854, 0.5489, 0.7135, 0.5243, 0.7096, 0.5757, 0.7135, 0.5243, 0.7548, 0.56, 0.7485, 0.507, 0.8006, 0.5358, 0.7548, 0.56, 0.7135, 0.5243, 0.7485, 0.507, 0.7548, 0.56, 0.7511, 0.2869, 0.6987, 0.3077, 0.7303, 0.2524, 0.6826, 0.1497, 0.6865, 0.2359, 0.6013, 0.2198, 0.7061, 0.7727, 0.67, 0.7332, 0.7003, 0.7059, 0.7772, 0.1656, 0.7448, 0.1924, 0.7588, 0.1455, 0.8149, 0.4829, 0.8006, 0.5358, 0.765, 0.4718, 0.8006, 0.5358, 0.7485, 0.507, 0.765, 0.4718, 0.7135, 0.5243, 0.7156, 0.471, 0.7485, 0.507, 0.7156, 0.471, 0.7381, 0.4453, 0.765, 0.4718, 0.3452, 0.531, 0.3161, 0.554, 0.3115, 0.5208, 0.7156, 0.471, 0.765, 0.4718, 0.7485, 0.507, 0.7592, 0.1209, 0.7588, 0.1455, 0.7376, 0.1427, 0.2642, 0.5579, 0.3161, 0.554, 0.2793, 0.5993, 0.7402, 0.06602, 0.7086, 0.09083, 0.6959, 0.04742, 0.7022, 0.4395, 0.7381, 0.4453, 0.7156, 0.471, 0.7135, 0.5243, 0.6837, 0.5046, 0.7156, 0.471, 0.6595, 0.09239, 0.7086, 0.09083, 0.6826, 0.1497, 0.3831, 0.6005, 0.3568, 0.6175, 0.3666, 0.583, 0.3666, 0.583, 0.3568, 0.6175, 0.3328, 0.5852, 0.6595, 0.09239, 0.6959, 0.04742, 0.7086, 0.09083, 0.3452, 0.531, 0.3823, 0.537, 0.3574, 0.5558, 0.7689, 0.04821, 0.7402, 0.06602, 0.7359, 0.03048, 0.3885, 0.5723, 0.3666, 0.583, 0.3574, 0.5558, 0.3823, 0.537, 0.3885, 0.5723, 0.3574, 0.5558, 0.3452, 0.531, 0.3574, 0.5558, 0.3161, 0.554, 0.3574, 0.5558, 0.3666, 0.583, 0.3328, 0.5852, 0.3574, 0.5558, 0.3328, 0.5852, 0.3161, 0.554, 0.7402, 0.06602, 0.6959, 0.04742, 0.7359, 0.03048, 0.3831, 0.6005, 0.3666, 0.583, 0.3885, 0.5723, 0.6959, 0.04742, 0.7095, 0.01559, 0.7359, 0.03048, 0.2793, 0.5993, 0.2802, 0.6492, 0.2457, 0.6431, 0.3539, 0.4885, 0.3227, 0.4817, 0.3692, 0.4459, 0.2793, 0.5993, 0.2457, 0.6431, 0.2172, 0.6184, 0.2821, 0.6922, 0.2508, 0.6859, 0.2802, 0.6492, 0.8068, 0.6232, 0.8006, 0.5358, 0.8503, 0.5836, 0.349, 0.392, 0.3769, 0.3326, 0.4011, 0.3754, 0.8006, 0.5358, 0.8149, 0.4829, 0.8613, 0.5358, 0.207, 0.5639, 0.2642, 0.5579, 0.2172, 0.6184, 0.2825, 0.4468, 0.2784, 0.5116, 0.2249, 0.52, 0.2821, 0.6922, 0.2598, 0.7362, 0.2508, 0.6859, 0.2598, 0.7362, 0.2181, 0.7291, 0.2508, 0.6859, 0.3139, 0.7383, 0.313, 0.7003, 0.3474, 0.7099, 0.3385, 0.7569, 0.3139, 0.7383, 0.3474, 0.7099, 0.2249, 0.52, 0.1933, 0.4744, 0.2825, 0.4468, 0.2457, 0.6431, 0.2508, 0.6859, 0.2241, 0.6746, 0.2457, 0.6431, 0.2802, 0.6492, 0.2508, 0.6859, 0.2598, 0.7362, 0.2911, 0.7323, 0.2912, 0.7978, 0.313, 0.7003, 0.3139, 0.7383, 0.2911, 0.7323, 0.2821, 0.6922, 0.313, 0.7003, 0.2911, 0.7323, 0.2911, 0.7323, 0.3139, 0.7383, 0.2912, 0.7978, 0.3385, 0.7569, 0.3831, 0.7335, 0.36, 0.8021, 0.5746, 0.0195, 0.5334, 0.05112, 0.5073, 0.0, 0.3385, 0.7569, 0.2912, 0.7978, 0.3139, 0.7383, 0.3831, 0.7335, 0.3385, 0.7569, 0.3474, 0.7099, 0.2911, 0.7323, 0.2598, 0.7362, 0.2821, 0.6922, 0.5743, 0.06206, 0.5746, 0.0195, 0.6217, 0.0565, 0.6217, 0.0565, 0.5746, 0.0195, 0.6519, 0.004892, 0.4934, 0.07636, 0.4816, 0.03307, 0.5334, 0.05112, 0.4295, 0.05017, 0.4934, 0.07636, 0.4629, 0.129, 0.4295, 0.05017, 0.4816, 0.03307, 0.4934, 0.07636, 0.5334, 0.05112, 0.5712, 0.1153, 0.4934, 0.07636, 0.36, 0.8021, 0.3203, 0.8678, 0.2912, 0.7978, 0.5712, 0.1153, 0.6826, 0.1497, 0.6013, 0.2198, 0.5712, 0.1153, 0.5165, 0.2016, 0.4629, 0.129, 0.6531, 0.7236, 0.5839, 0.7292, 0.599, 0.6565, 0.6865, 0.2359, 0.6987, 0.3077, 0.6334, 0.2932, 0.3493, 0.9068, 0.3203, 0.8678, 0.3692, 0.8576, 0.4885, 0.574, 0.5168, 0.5899, 0.493, 0.6015, 0.5586, 0.5973, 0.5222, 0.561, 0.5567, 0.5485, 0.5586, 0.5973, 0.5567, 0.5485, 0.5927, 0.5542, 0.493, 0.6015, 0.4559, 0.5937, 0.4885, 0.574, 0.6141, 0.5993, 0.5586, 0.5973, 0.5927, 0.5542, 0.6141, 0.5993, 0.6494, 0.5561, 0.6666, 0.6353, 0.5222, 0.561, 0.5238, 0.5172, 0.5567, 0.5485, 0.4507, 0.006067, 0.4295, 0.05017, 0.4011, 0.0007112, 0.8259, 0.09029, 0.8457, 0.1052, 0.8239, 0.1215, 0.06203, 0.3941, 0.03016, 0.4264, 0.02847, 0.3538, 0.03016, 0.4264, 0.00955, 0.4052, 0.02847, 0.3538, 0.4426, 0.514, 0.4833, 0.4971, 0.4803, 0.5393, 0.4559, 0.5937, 0.4243, 0.6188, 0.4326, 0.5784, 0.0007846, 0.4616, 0.01783, 0.4951, 0.0, 0.5031, 0.01783, 0.4951, 0.0007846, 0.4616, 0.03367, 0.4694, 0.4139, 0.5044, 0.4426, 0.514, 0.4144, 0.549, 0.4454, 0.5755, 0.4559, 0.5937, 0.4326, 0.5784, 0.1136, 0.6453, 0.1101, 0.6204, 0.1285, 0.6205, 0.4401, 0.6118, 0.4559, 0.5937, 0.452, 0.6333, 0.4559, 0.5937, 0.4886, 0.6319, 0.452, 0.6333, 0.06203, 0.3941, 0.07198, 0.455, 0.03016, 0.4264, 0.4803, 0.5393, 0.4885, 0.574, 0.4672, 0.5653, 0.5177, 0.6153, 0.5341, 0.6643, 0.4886, 0.6319, 0.5177, 0.6153, 0.4886, 0.6319, 0.493, 0.6015, 0.5222, 0.561, 0.4885, 0.574, 0.4803, 0.5393, 0.5277, 0.4774, 0.5666, 0.5159, 0.5238, 0.5172, 0.5666, 0.5159, 0.5567, 0.5485, 0.5238, 0.5172, 0.01783, 0.4951, 0.03367, 0.4694, 0.04257, 0.4985, 0.599, 0.6565, 0.5839, 0.7292, 0.5341, 0.6643, 0.599, 0.6565, 0.5341, 0.6643, 0.5586, 0.5973, 0.5341, 0.6643, 0.5177, 0.6153, 0.5586, 0.5973, 0.5586, 0.5973, 0.6141, 0.5993, 0.599, 0.6565, 0.5839, 0.7292, 0.5158, 0.7456, 0.5341, 0.6643])
me_rock_low.materials.append(mat_material_001)
me_rock_low.use_remesh_preserve_volume = False
me_rock_low.use_remesh_preserve_attributes = False
me_rock_low.use_mirror_vertex_groups = False
me_rock_low.update()

# ---- objects
ob_lamp_001 = bpy.data.objects.new('Lamp.001', light_lamp_001)
ob_mesh_low = bpy.data.objects.new('Mesh_low', me_rock_low)
ob_lamp = bpy.data.objects.new('Lamp', light_lamp)
ob_camera = bpy.data.objects.new('Camera', cam_camera)

# ---- transforms, parenting, visibility, modifiers, constraints
ob_lamp_001.location = (2.317, 2.729, 0.8492)
ob_lamp_001.rotation_euler = (0.6503, 0.05522, 1.866)
ob_lamp_001.lock_rotations_4d = False
ob_lamp_001.empty_display_type = 'ARROWS'
ob_lamp_001.color = (0.0, 0.0, 0.0, 0.0)
ob_lamp_001.lineart.crease_threshold = 0.0
ob_mesh_low.location = (0.0, 0.0, 0.0)
ob_mesh_low.rotation_euler = (1.571, -0.0, 0.0)
ob_mesh_low.lineart.crease_threshold = 0.0
ob_lamp.location = (1.521, -1.51, 4.156)
ob_lamp.rotation_euler = (0.6503, 0.05522, 1.866)
ob_lamp.lock_rotations_4d = False
ob_lamp.empty_display_type = 'ARROWS'
ob_lamp.color = (0.0, 0.0, 0.0, 0.0)
ob_lamp.lineart.crease_threshold = 0.0
ob_camera.location = (7.481, -6.508, 5.344)
ob_camera.rotation_euler = (1.109, 0.01082, 0.8149)
ob_camera.lock_rotations_4d = False
ob_camera.empty_display_type = 'ARROWS'
ob_camera.color = (0.0, 0.0, 0.0, 0.0)
ob_camera.display_type = 'WIRE'
ob_camera.lineart.crease_threshold = 0.0

# ---- collection membership
col_collection_1.objects.link(ob_lamp_001)
col_collection_1.objects.link(ob_mesh_low)
col_collection_1.objects.link(ob_lamp)
col_collection_1.objects.link(ob_camera)

# ---- scene / render settings (as saved in the file)
scene.camera = ob_camera
scene.frame_start = 1; scene.frame_end = 250; scene.frame_set(1)
scene.render.engine = 'BLENDER_EEVEE_NEXT'
scene.render.image_settings.color_mode = 'RGB'
scene.render.image_settings.compression = 90
scene.render.resolution_percentage = 50
scene.render.dither_intensity = 0.0
scene.render.use_bake_selected_to_active = True
scene.render.bake_margin = 2
scene.render.bake_bias = 0.0
scene.cycles.use_denoising = False
scene.cycles.samples = 10
scene.cycles.sampling_pattern = 'TABULATED_SOBOL'
scene.cycles.light_sampling_threshold = 0.0
scene.cycles.use_adaptive_sampling = False
scene.cycles.use_light_tree = False
scene.cycles.blur_glossy = 0.0
scene.cycles.volume_bounces = 1
scene.cycles.pixel_filter_type = 'GAUSSIAN'
scene.cycles.sample_clamp_indirect = 0.0
scene.view_settings.view_transform = 'Standard'
bpy.context.view_layer.update()
